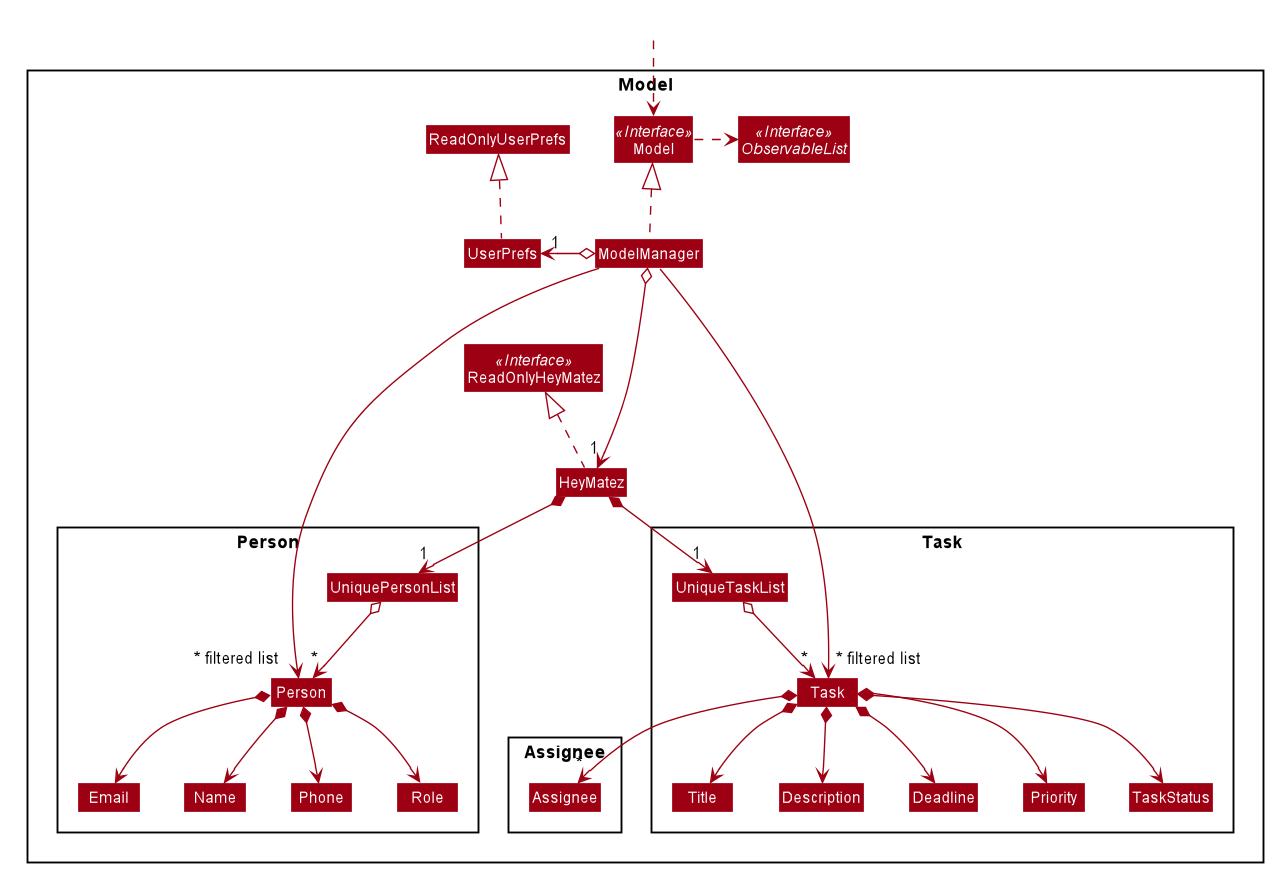

The diagram above was rendered by PlantUML. Its source (embedded in the PNG):
@startuml








skinparam BackgroundColor #FFFFFFF

skinparam Shadowing false

skinparam Class {
    FontColor #FFFFFF
    BorderThickness 1
    BorderColor #FFFFFF
    StereotypeFontColor #FFFFFF
    FontName Arial
}

skinparam Actor {
    BorderColor #000000
    Color #000000
    FontName Arial
}

skinparam Sequence {
    MessageAlign center
    BoxFontSize 15
    BoxPadding 0
    BoxFontColor #FFFFFF
    FontName Arial
}

skinparam Participant {
    FontColor #FFFFFFF
    Padding 20
}

skinparam MinClassWidth 50
skinparam ParticipantPadding 10
skinparam Shadowing false
skinparam DefaultTextAlignment center
skinparam packageStyle Rectangle

hide footbox
hide members
hide circle
skinparam arrowThickness 1.1
skinparam arrowColor #9D0012
skinparam classBackgroundColor #9D0012

Package Model <<Rectangle>>{
Interface ReadOnlyHeyMatez <<Interface>>
Interface Model <<Interface>>
Interface ObservableList <<Interface>>
Class HeyMatez
Class ReadOnlyHeyMatez
Class Model
Class ModelManager
Class UserPrefs
Class ReadOnlyUserPrefs

Package Person {
Class Person
Class Email
Class Name
Class Phone
Class Role
Class UniquePersonList
}

Package Task {
Class Task
Class Title
Class Description
Class Deadline
Enum Priority
Enum TaskStatus
Class UniqueTaskList
}

Package Assignee {
Class Assignee
}
}

Class HiddenOutside #FFFFFF
HiddenOutside ..> Model

HeyMatez .up.|> ReadOnlyHeyMatez

ModelManager .up.|> Model
Model .right.> ObservableList
ModelManager o--> "1" HeyMatez
ModelManager o-left-> "1" UserPrefs
UserPrefs .up.|> ReadOnlyUserPrefs

HeyMatez *--> "1" UniquePersonList
UniquePersonList o--> "*" Person
Person *--> Name
Person *--> Phone
Person *--> Email
Person *--> Role

HeyMatez *--> "1" UniqueTaskList
UniqueTaskList o--> "*" Task
Task *--> Title
Task *--> Description
Task *--> Deadline
Task *--> TaskStatus
Task *--> Priority
Task *--> "*" Assignee

ModelManager ----->" ~* filtered list" Person
ModelManager ----->" \n\n\n~* filtered list" Task
@enduml